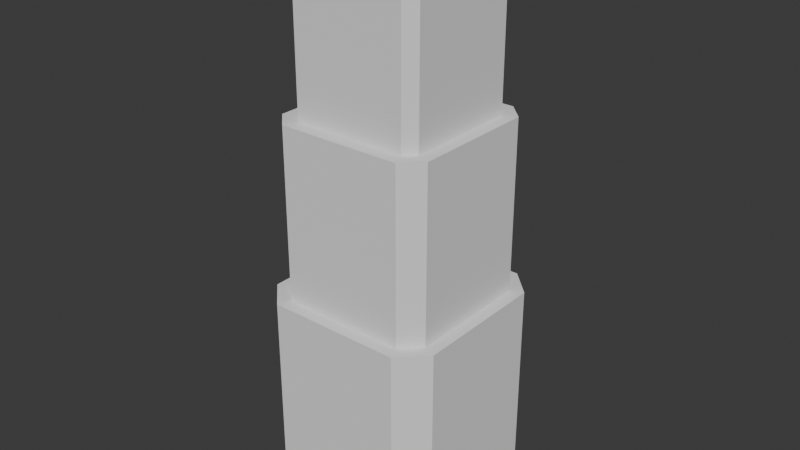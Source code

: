# Source: Tall_Blocky_Building_01.blend  (saved by Blender 5.2.45; exported with 4.5.12 LTS)
import bpy
from mathutils import Matrix  # noqa: F401  (used for matrix-valued properties, if any)

bpy.ops.wm.read_factory_settings(use_empty=True)
scene = bpy.context.scene
scene.name = 'Scene'

# ---- world
world_world = bpy.data.worlds.new('World'); scene.world = world_world
world_world.use_nodes = True; world_world.node_tree.nodes.clear()
_N = world_world.node_tree.nodes; _L = world_world.node_tree.links
n0 = _N.new('ShaderNodeOutputWorld'); n0.name = 'World Output'; n0.location = (200, 100)
n1 = _N.new('ShaderNodeBackground'); n1.name = 'Background'; n1.location = (-200, 100)
n1.inputs[0].default_value = (0.05088, 0.05088, 0.05088, 1.0)
_L.new(n1.outputs[0], n0.inputs[0])
n0.is_active_output = True
world_world.color = (0.05088, 0.05088, 0.05088)
world_world.sun_shadow_jitter_overblur = 0.0

# ---- meshes
me_cube_002 = bpy.data.meshes.new('Cube.002')
me_cube_002.from_pydata([(-0.6355, -1.0, -0.9088), (-1.0, -0.6355, -0.9088), (-0.8622, -0.5784, 1.091), (-0.5784, -0.8622, 1.091), (-1.0, 0.6355, -0.9088), (-0.6355, 1.0, -0.9088), (-0.5784, 0.8622, 1.091), (-0.8622, 0.5784, 1.091), (1.0, -0.6355, -0.9088), (0.6355, -1.0, -0.9088), (0.5784, -0.8622, 1.091), (0.8622, -0.5784, 1.091), (0.6355, 1.0, -0.9088), (1.0, 0.6355, -0.9088), (0.8622, 0.5784, 1.091), (0.5784, 0.8622, 1.091), (-0.6355, -1.0, 0.9088), (-1.0, -0.6355, 0.9088), (-1.0, 0.6355, 0.9088), (-0.6355, 1.0, 0.9088), (0.6355, 1.0, 0.9088), (1.0, 0.6355, 0.9088), (1.0, -0.6355, 0.9088), (0.6355, -1.0, 0.9088), (-0.5184, -0.7174, 2.707), (-0.7174, -0.5184, 2.707), (-0.7174, 0.5184, 2.707), (-0.5184, 0.7174, 2.707), (0.5184, 0.7174, 2.707), (0.7174, 0.5184, 2.707), (0.7174, -0.5184, 2.707), (0.5184, -0.7174, 2.707), (-0.5784, -0.8622, 2.524), (-0.8622, -0.5784, 2.524), (-0.8622, 0.5784, 2.524), (-0.5784, 0.8622, 2.524), (0.5784, 0.8622, 2.524), (0.8622, 0.5784, 2.524), (0.8622, -0.5784, 2.524), (0.5784, -0.8622, 2.524), (-0.5595, -0.5964, 3.997), (-0.5964, -0.5595, 3.997), (-0.5964, 0.5595, 3.997), (-0.5595, 0.5964, 3.997), (0.5595, 0.5964, 3.997), (0.5964, 0.5595, 3.997), (0.5964, -0.5595, 3.997), (0.5595, -0.5964, 3.997), (-0.5184, -0.7174, 3.906), (-0.7174, -0.5184, 3.906), (-0.7174, 0.5184, 3.906), (-0.5184, 0.7174, 3.906), (0.5184, 0.7174, 3.906), (0.7174, 0.5184, 3.906), (0.7174, -0.5184, 3.906), (0.5184, -0.7174, 3.906), (-0.5595, -0.5964, 4.246), (-0.5964, -0.5595, 4.246), (-0.5964, 0.5595, 4.246), (-0.5595, 0.5964, 4.246), (0.5595, 0.5964, 4.246), (0.5964, 0.5595, 4.246), (0.5964, -0.5595, 4.246), (0.5595, -0.5964, 4.246), (-0.7267, -1.0, -1.0), (-0.7267, -1.0, 1.0), (-1.0, -0.7267, 1.0), (-1.0, -0.7267, -1.0), (-0.7267, 1.0, 1.0), (-0.7267, 1.0, -1.0), (-1.0, 0.7267, -1.0), (-1.0, 0.7267, 1.0), (1.0, 0.7267, 1.0), (1.0, 0.7267, -1.0), (0.7267, 1.0, -1.0), (0.7267, 1.0, 1.0), (0.7267, -1.0, 1.0), (0.7267, -1.0, -1.0), (1.0, -0.7267, -1.0), (1.0, -0.7267, 1.0), (-0.8622, -0.6696, 1.0), (-0.8622, 0.6696, 1.0), (0.6696, -0.8622, 1.0), (-0.6696, -0.8622, 1.0), (0.8622, -0.6696, 1.0), (0.8622, 0.6696, 1.0), (0.6696, 0.8622, 1.0), (-0.6696, 0.8622, 1.0), (-0.8622, -0.6696, 2.616), (-0.8622, 0.6696, 2.616), (0.6696, -0.8622, 2.616), (-0.6696, -0.8622, 2.616), (0.8622, -0.6696, 2.616), (0.8622, 0.6696, 2.616), (0.6696, 0.8622, 2.616), (-0.6696, 0.8622, 2.616), (-0.7174, -0.6096, 2.616), (-0.7174, 0.6096, 2.616), (0.6096, -0.7174, 2.616), (-0.6096, -0.7174, 2.616), (0.7174, -0.6096, 2.616), (0.7174, 0.6096, 2.616), (0.6096, 0.7174, 2.616), (-0.6096, 0.7174, 2.616), (-0.7174, -0.6096, 3.997), (-0.7174, 0.6096, 3.997), (0.6096, -0.7174, 3.997), (-0.6096, -0.7174, 3.997), (0.7174, -0.6096, 3.997), (0.7174, 0.6096, 3.997), (0.6096, 0.7174, 3.997), (-0.6096, 0.7174, 3.997), (-0.8622, 0.0, 1.091), (-0.8622, 0.0, 2.524), (-0.7174, 0.0, 2.707), (-0.7174, 0.0, 3.906), (-1.0, 0.0, -0.9088), (-1.0, 0.0, 0.9088), (0.0, -1.0, -0.9088), (0.0, -1.0, 0.9088), (0.0, -0.8622, 1.091), (0.0, -0.8622, 2.524), (0.0, -0.7174, 2.707), (0.0, -0.7174, 3.906), (0.7174, 0.0, 2.707), (0.7174, 0.0, 3.906), (0.8622, 0.0, 1.091), (0.8622, 0.0, 2.524), (1.0, 0.0, -0.9088), (1.0, 0.0, 0.9088), (0.0, 0.7174, 2.707), (0.0, 0.7174, 3.906), (0.0, 0.8622, 1.091), (0.0, 0.8622, 2.524), (0.0, 1.0, -0.9088), (0.0, 1.0, 0.9088), (-0.2892, 0.8622, 1.091), (-0.2892, 0.8622, 2.524), (0.2892, 0.8622, 1.091), (0.2892, 0.8622, 2.524), (-0.2592, 0.7174, 2.707), (-0.2592, 0.7174, 3.906), (0.2592, 0.7174, 2.707), (0.2592, 0.7174, 3.906), (0.3177, 1.0, -0.9088), (-0.3177, 1.0, 0.9088), (-0.3177, 1.0, -0.9088), (0.3177, 1.0, 0.9088)], [], [(64, 65, 66, 67), (68, 69, 70, 71), (72, 73, 74, 75), (76, 77, 78, 79), (70, 69, 74, 73, 78, 77, 64, 67), (116, 117, 18, 4), (118, 119, 16, 0), (85, 86, 94, 93), (144, 147, 20, 12), (128, 129, 22, 8), (83, 80, 66, 65), (81, 87, 68, 71), (86, 85, 72, 75), (84, 82, 76, 79), (80, 81, 71, 66), (82, 83, 65, 76), (85, 84, 79, 72), (87, 86, 75, 68), (124, 29, 53, 125), (80, 83, 91, 88), (136, 6, 35, 137), (120, 10, 39, 121), (82, 84, 92, 90), (87, 81, 89, 95), (126, 14, 37, 127), (112, 2, 33, 113), (99, 96, 88, 91), (97, 103, 95, 89), (102, 101, 93, 94), (100, 98, 90, 92), (96, 97, 89, 88), (98, 99, 91, 90), (101, 100, 92, 93), (103, 102, 94, 95), (42, 41, 57, 58), (114, 25, 49, 115), (101, 102, 110, 109), (96, 99, 107, 104), (140, 27, 51, 141), (122, 31, 55, 123), (98, 100, 108, 106), (103, 97, 105, 111), (40, 41, 104, 107), (42, 43, 111, 105), (44, 45, 109, 110), (46, 47, 106, 108), (41, 42, 105, 104), (47, 40, 107, 106), (45, 46, 108, 109), (43, 44, 110, 111), (61, 60, 59, 58, 57, 56, 63, 62), (45, 44, 60, 61), (41, 40, 56, 57), (44, 43, 59, 60), (40, 47, 63, 56), (47, 46, 62, 63), (43, 42, 58, 59), (46, 45, 61, 62), (0, 16, 65, 64), (17, 1, 67, 66), (19, 5, 69, 68), (4, 18, 71, 70), (21, 13, 73, 72), (12, 20, 75, 74), (23, 9, 77, 76), (8, 22, 79, 78), (1, 116, 4, 70, 67), (5, 146, 134, 144, 12, 74, 69), (13, 128, 8, 78, 73), (9, 118, 0, 64, 77), (18, 117, 17, 66, 71), (16, 119, 23, 76, 65), (22, 129, 21, 72, 79), (20, 147, 135, 145, 19, 68, 75), (2, 112, 7, 81, 80), (10, 120, 3, 83, 82), (14, 126, 11, 84, 85), (6, 136, 132, 138, 15, 86, 87), (34, 113, 33, 88, 89), (32, 121, 39, 90, 91), (38, 127, 37, 93, 92), (36, 139, 133, 137, 35, 95, 94), (15, 36, 94, 86), (37, 14, 85, 93), (3, 32, 91, 83), (33, 2, 80, 88), (35, 6, 87, 95), (39, 10, 82, 90), (11, 38, 92, 84), (7, 34, 89, 81), (25, 114, 26, 97, 96), (31, 122, 24, 99, 98), (29, 124, 30, 100, 101), (27, 140, 130, 142, 28, 102, 103), (50, 115, 49, 104, 105), (48, 123, 55, 106, 107), (54, 125, 53, 109, 108), (52, 143, 131, 141, 51, 111, 110), (53, 29, 101, 109), (30, 54, 108, 100), (49, 25, 96, 104), (26, 50, 105, 97), (28, 52, 110, 102), (24, 48, 107, 99), (51, 27, 103, 111), (55, 31, 98, 106), (7, 112, 113, 34), (26, 114, 115, 50), (1, 17, 117, 116), (9, 23, 119, 118), (3, 120, 121, 32), (24, 122, 123, 48), (30, 124, 125, 54), (11, 126, 127, 38), (13, 21, 129, 128), (142, 130, 131, 143), (138, 132, 133, 139), (146, 145, 135, 134), (15, 138, 139, 36), (132, 136, 137, 133), (28, 142, 143, 52), (130, 140, 141, 131), (5, 19, 145, 146), (134, 135, 147, 144)])
_uv = me_cube_002.uv_layers.new(name='UVMap')
_uv.uv.foreach_set('vector', [0.375, 0.0, 0.625, 0.0, 0.625, 0.03417, 0.375, 0.03417, 0.625, 0.2842, 0.375, 0.2842, 0.375, 0.2158, 0.625, 0.2158, 0.625, 0.5342, 0.375, 0.5342, 0.3636, 0.4772, 0.6364, 0.4772, 0.6364, 0.7728, 0.3636, 0.7728, 0.375, 0.7158, 0.625, 0.7158, 0.125, 0.5342, 0.1592, 0.5, 0.3636, 0.4772, 0.375, 0.5342, 0.375, 0.7158, 0.3636, 0.7728, 0.1592, 0.75, 0.125, 0.7158, 0.3864, 0.125, 0.6136, 0.125, 0.6136, 0.2044, 0.3864, 0.2044, 0.3812, 0.8693, 0.6188, 0.8693, 0.6141, 0.9537, 0.3859, 0.9537, 0.6376, 0.5372, 0.65, 0.5014, 0.65, 0.5014, 0.6376, 0.5372, 0.3789, 0.4229, 0.6211, 0.4229, 0.6235, 0.4651, 0.3765, 0.4651, 0.3864, 0.625, 0.6136, 0.625, 0.6136, 0.7044, 0.3864, 0.7044, 0.8325, 0.7336, 0.8572, 0.7089, 0.875, 0.7158, 0.8408, 0.75, 0.8572, 0.5411, 0.8325, 0.5164, 0.8408, 0.5, 0.875, 0.5342, 0.65, 0.5014, 0.6376, 0.5372, 0.625, 0.5342, 0.6364, 0.4772, 0.6376, 0.7128, 0.65, 0.7486, 0.6364, 0.7728, 0.625, 0.7158, 0.8572, 0.7089, 0.8572, 0.5411, 0.875, 0.5342, 0.875, 0.7158, 0.65, 0.7486, 0.8325, 0.7336, 0.8408, 0.75, 0.6364, 0.7728, 0.6376, 0.5372, 0.6376, 0.7128, 0.625, 0.7158, 0.625, 0.5342, 0.8325, 0.5164, 0.65, 0.5014, 0.6364, 0.4772, 0.8408, 0.5, 0.6527, 0.625, 0.6527, 0.5548, 0.6527, 0.5548, 0.6527, 0.625, 0.8572, 0.7089, 0.8325, 0.7336, 0.8325, 0.7336, 0.8572, 0.7089, 0.7806, 0.5121, 0.82, 0.5153, 0.82, 0.5153, 0.7806, 0.5121, 0.7412, 0.7411, 0.6624, 0.7476, 0.6624, 0.7476, 0.7412, 0.7411, 0.65, 0.7486, 0.6376, 0.7128, 0.6376, 0.7128, 0.65, 0.7486, 0.8325, 0.5164, 0.8572, 0.5411, 0.8572, 0.5411, 0.8325, 0.5164, 0.6376, 0.625, 0.6376, 0.5492, 0.6376, 0.5492, 0.6376, 0.625, 0.8572, 0.625, 0.8572, 0.6975, 0.8572, 0.6975, 0.8572, 0.625, 0.8242, 0.7159, 0.8383, 0.7018, 0.8572, 0.7089, 0.8325, 0.7336, 0.8383, 0.5482, 0.8242, 0.5341, 0.8325, 0.5164, 0.8572, 0.5411, 0.6621, 0.5247, 0.6527, 0.5425, 0.6376, 0.5372, 0.65, 0.5014, 0.6527, 0.7075, 0.6621, 0.7253, 0.65, 0.7486, 0.6376, 0.7128, 0.8383, 0.7018, 0.8383, 0.5482, 0.8572, 0.5411, 0.8572, 0.7089, 0.6621, 0.7253, 0.8242, 0.7159, 0.8325, 0.7336, 0.65, 0.7486, 0.6527, 0.5425, 0.6527, 0.7075, 0.6376, 0.7128, 0.6376, 0.5372, 0.8242, 0.5341, 0.6621, 0.5247, 0.65, 0.5014, 0.8325, 0.5164, 0.8224, 0.5541, 0.8224, 0.6959, 0.8224, 0.6959, 0.8224, 0.5541, 0.8383, 0.625, 0.8383, 0.6903, 0.8383, 0.6903, 0.8383, 0.625, 0.6527, 0.5425, 0.6621, 0.5247, 0.6621, 0.5247, 0.6527, 0.5425, 0.8383, 0.7018, 0.8242, 0.7159, 0.8242, 0.7159, 0.8383, 0.7018, 0.7776, 0.5314, 0.8121, 0.5334, 0.8121, 0.5334, 0.7776, 0.5314, 0.7431, 0.7206, 0.6742, 0.7246, 0.6742, 0.7246, 0.7431, 0.7206, 0.6621, 0.7253, 0.6527, 0.7075, 0.6527, 0.7075, 0.6621, 0.7253, 0.8242, 0.5341, 0.8383, 0.5482, 0.8383, 0.5482, 0.8242, 0.5341, 0.8175, 0.7007, 0.8224, 0.6959, 0.8383, 0.7018, 0.8242, 0.7159, 0.8224, 0.5541, 0.8175, 0.5493, 0.8242, 0.5341, 0.8383, 0.5482, 0.6706, 0.5429, 0.6667, 0.5484, 0.6527, 0.5425, 0.6621, 0.5247, 0.6667, 0.7016, 0.6706, 0.7071, 0.6621, 0.7253, 0.6527, 0.7075, 0.8224, 0.6959, 0.8224, 0.5541, 0.8383, 0.5482, 0.8383, 0.7018, 0.6706, 0.7071, 0.8175, 0.7007, 0.8242, 0.7159, 0.6621, 0.7253, 0.6667, 0.5484, 0.6667, 0.7016, 0.6527, 0.7075, 0.6527, 0.5425, 0.8175, 0.5493, 0.6706, 0.5429, 0.6621, 0.5247, 0.8242, 0.5341, 0.6667, 0.5484, 0.6706, 0.5429, 0.8175, 0.5493, 0.8224, 0.5541, 0.8224, 0.6959, 0.8175, 0.7007, 0.6706, 0.7071, 0.6667, 0.7016, 0.6667, 0.5484, 0.6706, 0.5429, 0.6706, 0.5429, 0.6667, 0.5484, 0.8224, 0.6959, 0.8175, 0.7007, 0.8175, 0.7007, 0.8224, 0.6959, 0.6706, 0.5429, 0.8175, 0.5493, 0.8175, 0.5493, 0.6706, 0.5429, 0.8175, 0.7007, 0.6706, 0.7071, 0.6706, 0.7071, 0.8175, 0.7007, 0.6706, 0.7071, 0.6667, 0.7016, 0.6667, 0.7016, 0.6706, 0.7071, 0.8175, 0.5493, 0.8224, 0.5541, 0.8224, 0.5541, 0.8175, 0.5493, 0.6667, 0.7016, 0.6667, 0.5484, 0.6667, 0.5484, 0.6667, 0.7016, 0.3859, 0.9537, 0.6141, 0.9537, 0.625, 0.9658, 0.375, 0.9658, 0.6136, 0.04556, 0.3864, 0.04556, 0.375, 0.03417, 0.625, 0.03417, 0.6141, 0.2963, 0.3859, 0.2963, 0.375, 0.2842, 0.625, 0.2842, 0.3864, 0.2044, 0.6136, 0.2044, 0.625, 0.2158, 0.375, 0.2158, 0.6136, 0.5456, 0.3864, 0.5456, 0.375, 0.5342, 0.625, 0.5342, 0.3765, 0.4651, 0.6235, 0.4651, 0.6364, 0.4772, 0.3636, 0.4772, 0.6235, 0.7849, 0.3765, 0.7849, 0.3636, 0.7728, 0.6364, 0.7728, 0.3864, 0.7044, 0.6136, 0.7044, 0.625, 0.7158, 0.375, 0.7158, 0.3864, 0.04556, 0.3864, 0.125, 0.3864, 0.2044, 0.375, 0.2158, 0.375, 0.03417, 0.3859, 0.2963, 0.3836, 0.3385, 0.3812, 0.3807, 0.3789, 0.4229, 0.3765, 0.4651, 0.3636, 0.4772, 0.375, 0.2842, 0.3864, 0.5456, 0.3864, 0.625, 0.3864, 0.7044, 0.375, 0.7158, 0.375, 0.5342, 0.3765, 0.7849, 0.3812, 0.8693, 0.3859, 0.9537, 0.375, 0.9658, 0.3636, 0.7728, 0.6136, 0.2044, 0.6136, 0.125, 0.6136, 0.04556, 0.625, 0.03417, 0.625, 0.2158, 0.6141, 0.9537, 0.6188, 0.8693, 0.6235, 0.7849, 0.6364, 0.7728, 0.625, 0.9658, 0.6136, 0.7044, 0.6136, 0.625, 0.6136, 0.5456, 0.625, 0.5342, 0.625, 0.7158, 0.6235, 0.4651, 0.6211, 0.4229, 0.6188, 0.3807, 0.6164, 0.3385, 0.6141, 0.2963, 0.625, 0.2842, 0.6364, 0.4772, 0.8572, 0.6975, 0.8572, 0.625, 0.8572, 0.5525, 0.8572, 0.5411, 0.8572, 0.7089, 0.6624, 0.7476, 0.7412, 0.7411, 0.82, 0.7347, 0.8325, 0.7336, 0.65, 0.7486, 0.6376, 0.5492, 0.6376, 0.625, 0.6376, 0.7008, 0.6376, 0.7128, 0.6376, 0.5372, 0.82, 0.5153, 0.7806, 0.5121, 0.7412, 0.5089, 0.7018, 0.5056, 0.6624, 0.5024, 0.65, 0.5014, 0.8325, 0.5164, 0.8572, 0.5525, 0.8572, 0.625, 0.8572, 0.6975, 0.8572, 0.7089, 0.8572, 0.5411, 0.82, 0.7347, 0.7412, 0.7411, 0.6624, 0.7476, 0.65, 0.7486, 0.8325, 0.7336, 0.6376, 0.7008, 0.6376, 0.625, 0.6376, 0.5492, 0.6376, 0.5372, 0.6376, 0.7128, 0.6624, 0.5024, 0.7018, 0.5056, 0.7412, 0.5089, 0.7806, 0.5121, 0.82, 0.5153, 0.8325, 0.5164, 0.65, 0.5014, 0.6624, 0.5024, 0.6624, 0.5024, 0.65, 0.5014, 0.65, 0.5014, 0.6376, 0.5492, 0.6376, 0.5492, 0.6376, 0.5372, 0.6376, 0.5372, 0.82, 0.7347, 0.82, 0.7347, 0.8325, 0.7336, 0.8325, 0.7336, 0.8572, 0.6975, 0.8572, 0.6975, 0.8572, 0.7089, 0.8572, 0.7089, 0.82, 0.5153, 0.82, 0.5153, 0.8325, 0.5164, 0.8325, 0.5164, 0.6624, 0.7476, 0.6624, 0.7476, 0.65, 0.7486, 0.65, 0.7486, 0.6376, 0.7008, 0.6376, 0.7008, 0.6376, 0.7128, 0.6376, 0.7128, 0.8572, 0.5525, 0.8572, 0.5525, 0.8572, 0.5411, 0.8572, 0.5411, 0.8383, 0.6903, 0.8383, 0.625, 0.8383, 0.5597, 0.8383, 0.5482, 0.8383, 0.7018, 0.6742, 0.7246, 0.7431, 0.7206, 0.8121, 0.7166, 0.8242, 0.7159, 0.6621, 0.7253, 0.6527, 0.5548, 0.6527, 0.625, 0.6527, 0.6952, 0.6527, 0.7075, 0.6527, 0.5425, 0.8121, 0.5334, 0.7776, 0.5314, 0.7431, 0.5294, 0.7087, 0.5274, 0.6742, 0.5254, 0.6621, 0.5247, 0.8242, 0.5341, 0.8383, 0.5597, 0.8383, 0.625, 0.8383, 0.6903, 0.8383, 0.7018, 0.8383, 0.5482, 0.8121, 0.7166, 0.7431, 0.7206, 0.6742, 0.7246, 0.6621, 0.7253, 0.8242, 0.7159, 0.6527, 0.6952, 0.6527, 0.625, 0.6527, 0.5548, 0.6527, 0.5425, 0.6527, 0.7075, 0.6742, 0.5254, 0.7087, 0.5274, 0.7431, 0.5294, 0.7776, 0.5314, 0.8121, 0.5334, 0.8242, 0.5341, 0.6621, 0.5247, 0.6527, 0.5548, 0.6527, 0.5548, 0.6527, 0.5425, 0.6527, 0.5425, 0.6527, 0.6952, 0.6527, 0.6952, 0.6527, 0.7075, 0.6527, 0.7075, 0.8383, 0.6903, 0.8383, 0.6903, 0.8383, 0.7018, 0.8383, 0.7018, 0.8383, 0.5597, 0.8383, 0.5597, 0.8383, 0.5482, 0.8383, 0.5482, 0.6742, 0.5254, 0.6742, 0.5254, 0.6621, 0.5247, 0.6621, 0.5247, 0.8121, 0.7166, 0.8121, 0.7166, 0.8242, 0.7159, 0.8242, 0.7159, 0.8121, 0.5334, 0.8121, 0.5334, 0.8242, 0.5341, 0.8242, 0.5341, 0.6742, 0.7246, 0.6742, 0.7246, 0.6621, 0.7253, 0.6621, 0.7253, 0.8572, 0.5525, 0.8572, 0.625, 0.8572, 0.625, 0.8572, 0.5525, 0.8383, 0.5597, 0.8383, 0.625, 0.8383, 0.625, 0.8383, 0.5597, 0.3864, 0.04556, 0.6136, 0.04556, 0.6136, 0.125, 0.3864, 0.125, 0.3765, 0.7849, 0.6235, 0.7849, 0.6188, 0.8693, 0.3812, 0.8693, 0.82, 0.7347, 0.7412, 0.7411, 0.7412, 0.7411, 0.82, 0.7347, 0.8121, 0.7166, 0.7431, 0.7206, 0.7431, 0.7206, 0.8121, 0.7166, 0.6527, 0.6952, 0.6527, 0.625, 0.6527, 0.625, 0.6527, 0.6952, 0.6376, 0.7008, 0.6376, 0.625, 0.6376, 0.625, 0.6376, 0.7008, 0.3864, 0.5456, 0.6136, 0.5456, 0.6136, 0.625, 0.3864, 0.625, 0.7087, 0.5274, 0.7431, 0.5294, 0.7431, 0.5294, 0.7087, 0.5274, 0.7018, 0.5056, 0.7412, 0.5089, 0.7412, 0.5089, 0.7018, 0.5056, 0.3836, 0.3385, 0.6164, 0.3385, 0.6188, 0.3807, 0.3812, 0.3807, 0.6624, 0.5024, 0.7018, 0.5056, 0.7018, 0.5056, 0.6624, 0.5024, 0.7412, 0.5089, 0.7806, 0.5121, 0.7806, 0.5121, 0.7412, 0.5089, 0.6742, 0.5254, 0.7087, 0.5274, 0.7087, 0.5274, 0.6742, 0.5254, 0.7431, 0.5294, 0.7776, 0.5314, 0.7776, 0.5314, 0.7431, 0.5294, 0.3859, 0.2963, 0.6141, 0.2963, 0.6164, 0.3385, 0.3836, 0.3385, 0.3812, 0.3807, 0.6188, 0.3807, 0.6211, 0.4229, 0.3789, 0.4229])
me_cube_002.update()

# ---- objects
ob_cube = bpy.data.objects.new('Cube', me_cube_002)

# ---- transforms, parenting, visibility, modifiers, constraints
ob_cube.location = (0.0, 0.0, 0.0)
ob_cube.scale = (5.95, 5.95, 6.813)

# ---- collection membership
scene.collection.objects.link(ob_cube)

# ---- scene / render settings (as saved in the file)
scene.frame_start = 1; scene.frame_end = 250; scene.frame_set(1)
scene.render.engine = 'BLENDER_EEVEE_NEXT'
scene.render.bake_bias = 0.0
scene.render.bake_samples = 0
scene.render.compositor_device = 'GPU'
scene.eevee.use_volume_custom_range = False
scene.eevee.fast_gi_thickness_near = 0.1
scene.eevee.fast_gi_thickness_far = 0.0
scene.eevee.ray_tracing_options.screen_trace_thickness = 0.1
bpy.context.view_layer.update()

# ---- added for rendering (the .blend has no active camera and no usable light): camera, sun
cam_auto = bpy.data.cameras.new('AutoCamera')
cam_auto.lens = 50.0
cam_auto.sensor_width = 36.0
cam_auto.clip_end = 1000.0
ob_auto_camera = bpy.data.objects.new('AutoCamera', cam_auto)
scene.collection.objects.link(ob_auto_camera)
ob_auto_camera.location = (36.5505, -43.8606, 40.2975)
ob_auto_camera.rotation_euler = (1.09748, -7.21219e-08, 0.694738)
scene.camera = ob_auto_camera
light_auto_sun = bpy.data.lights.new('AutoSun', 'SUN')
light_auto_sun.energy = 3.0
light_auto_sun.angle = 0.0523599
ob_auto_sun = bpy.data.objects.new('AutoSun', light_auto_sun)
scene.collection.objects.link(ob_auto_sun)
ob_auto_sun.rotation_euler = (0.872665, 0.174533, 0.523599)
bpy.context.view_layer.update()
